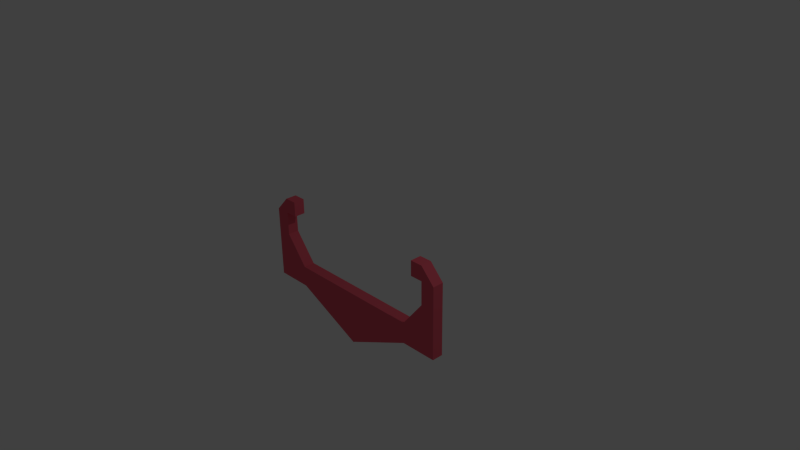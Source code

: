 # Source: CrossBeam.blend  (saved by Blender 2.74.0; exported with 4.5.12 LTS)
import bpy
from mathutils import Matrix  # noqa: F401  (used for matrix-valued properties, if any)

bpy.ops.wm.read_factory_settings(use_empty=True)
scene = bpy.context.scene
scene.name = 'Scene'

# ---- collections
col_collection_1 = bpy.data.collections.new('Collection 1'); scene.collection.children.link(col_collection_1)

# ---- materials (node trees are filled in below, after node groups)
mat_cross_bars = bpy.data.materials.new('Cross-bars')
mat_cross_bars.alpha_threshold = 0.0
mat_cross_bars.use_transparent_shadow = False
mat_cross_bars.diffuse_color = (0.8, 0.1126, 0.162, 1.0)
mat_cross_bars.roughness = 0.5
mat_cross_bars.line_color = (0.0, 0.0, 0.0, 1.0)
mat_rails = bpy.data.materials.new('Rails')
mat_rails.alpha_threshold = 0.0
mat_rails.use_transparent_shadow = False
mat_rails.diffuse_color = (1.0, 1.0, 1.0, 1.0)
mat_rails.roughness = 0.5

# ---- material node trees

# ---- world
world_world = bpy.data.worlds.new('World'); scene.world = world_world
world_world.color = (0.05088, 0.05088, 0.05088)
world_world.use_sun_shadow = False
world_world.sun_shadow_jitter_overblur = 0.0
world_world.cycles.sampling_method = 'MANUAL'
world_world.cycles.sample_map_resolution = 256

# ---- cameras
cam_camera = bpy.data.cameras.new('Camera')
cam_camera.clip_end = 100.0
cam_camera.lens = 35.0
cam_camera.sensor_width = 32.0
cam_camera.sensor_height = 18.0
cam_camera.ortho_scale = 7.314
cam_camera.dof.focus_distance = 0.0
cam_camera.dof.aperture_fstop = 128.0

# ---- lights
light_lamp = bpy.data.lights.new('Lamp', 'POINT')
light_lamp.transmission_factor = 0.0
light_lamp.cutoff_distance = 30.0
light_lamp.energy = 100.0
light_lamp.shadow_buffer_clip_start = 1.001
light_lamp.shadow_soft_size = 0.1
light_lamp.shadow_maximum_resolution = 0.006
light_lamp.use_absolute_resolution = True
light_lamp.cycles.use_multiple_importance_sampling = False

# ---- meshes
me_cube = bpy.data.meshes.new('Cube')
me_cube.from_pydata([(0.9741, -0.07685, -0.6093), (0.9741, -0.07685, -0.3159), (1.482, -0.07685, -0.3159), (1.482, -0.07685, -0.6093), (1.482, -0.07685, 0.07289), (1.286, -0.07685, 0.07289), (1.482, -0.07685, 0.3958), (1.286, -0.07685, 0.6037), (1.112, -0.07685, 0.3958), (1.112, -0.07685, 0.6037), (1.286, -0.07685, 0.3958), (0.9741, 0.07685, -0.3159), (0.9741, 0.07685, -0.6093), (1.482, 0.07685, -0.3159), (1.482, 0.07685, -0.6093), (1.482, 0.07685, 0.07289), (1.286, 0.07685, 0.07289), (1.482, 0.07685, 0.3958), (1.286, 0.07685, 0.6037), (1.112, 0.07685, 0.3958), (1.112, 0.07685, 0.6037), (1.286, 0.07685, 0.3958), (0.0, -0.07685, -0.3159), (-0.9741, -0.07685, -0.3159), (0.0, -0.07685, -1.064), (-0.9741, -0.07685, -0.6093), (0.0, 0.07685, -0.3159), (-1.482, -0.07685, -0.3159), (-1.482, -0.07685, -0.6093), (-1.482, -0.07685, 0.07289), (-1.286, -0.07685, 0.07289), (-1.482, -0.07685, 0.3958), (-1.286, -0.07685, 0.6037), (-1.112, -0.07685, 0.3958), (-1.112, -0.07685, 0.6037), (-1.286, -0.07685, 0.3958), (-0.9741, 0.07685, -0.3159), (0.0, 0.07685, -1.064), (-0.9741, 0.07685, -0.6093), (-1.482, 0.07685, -0.3159), (-1.482, 0.07685, -0.6093), (-1.482, 0.07685, 0.07289), (-1.286, 0.07685, 0.07289), (-1.482, 0.07685, 0.3958), (-1.286, 0.07685, 0.6037), (-1.112, 0.07685, 0.3958), (-1.112, 0.07685, 0.6037), (-1.286, 0.07685, 0.3958)], [], [(35, 47, 45, 33), (34, 46, 44, 32), (43, 44, 46, 45, 47, 42, 41), (41, 42, 36, 39), (38, 40, 39, 36), (38, 36, 26, 37), (31, 29, 30, 35, 33, 34, 32), (29, 27, 23, 30), (25, 23, 27, 28), (25, 24, 22, 23), (0, 24, 37, 12), (22, 1, 11, 26), (2, 3, 14, 13), (3, 0, 12, 14), (4, 2, 13, 15), (1, 5, 16, 11), (7, 6, 17, 18), (6, 4, 15, 17), (5, 10, 21, 16), (8, 9, 20, 19), (25, 38, 37, 24), (10, 8, 19, 21), (22, 26, 36, 23), (9, 7, 18, 20), (24, 37, 26, 22), (17, 15, 16, 21, 19, 20, 18), (27, 39, 40, 28), (15, 13, 11, 16), (28, 40, 38, 25), (12, 11, 13, 14), (29, 41, 39, 27), (12, 37, 26, 11), (23, 36, 42, 30), (6, 7, 9, 8, 10, 5, 4), (32, 44, 43, 31), (4, 5, 1, 2), (31, 43, 41, 29), (0, 3, 2, 1), (30, 42, 47, 35), (0, 1, 22, 24), (33, 45, 46, 34)])
me_cube.materials.append(mat_cross_bars)
me_cube.materials.append(mat_rails)
me_cube.use_remesh_preserve_volume = False
me_cube.use_remesh_preserve_attributes = False
me_cube.use_mirror_vertex_groups = False
me_cube.update()

# ---- objects
ob_cross = bpy.data.objects.new('Cross', me_cube)
ob_lamp = bpy.data.objects.new('Lamp', light_lamp)
ob_camera = bpy.data.objects.new('Camera', cam_camera)

# ---- transforms, parenting, visibility, modifiers, constraints
ob_cross.location = (-0.04775, -0.282, -0.1411)
ob_cross.lock_rotations_4d = False
ob_cross.empty_display_type = 'ARROWS'
ob_cross.lineart.crease_threshold = 0.0
_vg = ob_cross.vertex_groups.new(name='Group')
ob_lamp.location = (4.076, 1.005, 5.904)
ob_lamp.rotation_euler = (0.6503, 0.05522, 1.866)
ob_lamp.lock_rotations_4d = False
ob_lamp.empty_display_type = 'ARROWS'
ob_lamp.color = (0.0, 0.0, 0.0, 0.0)
ob_lamp.lineart.crease_threshold = 0.0
ob_camera.location = (7.481, -6.508, 5.344)
ob_camera.rotation_euler = (1.109, 0.01082, 0.8149)
ob_camera.lock_rotations_4d = False
ob_camera.empty_display_type = 'ARROWS'
ob_camera.color = (0.0, 0.0, 0.0, 0.0)
ob_camera.display_type = 'WIRE'
ob_camera.lineart.crease_threshold = 0.0

# ---- collection membership
col_collection_1.objects.link(ob_cross)
col_collection_1.objects.link(ob_lamp)
col_collection_1.objects.link(ob_camera)

# ---- scene / render settings (as saved in the file)
scene.camera = ob_camera
scene.frame_start = 1; scene.frame_end = 250; scene.frame_set(1)
scene.render.engine = 'BLENDER_EEVEE_NEXT'
scene.render.resolution_percentage = 50
scene.render.dither_intensity = 0.0
scene.cycles.use_denoising = False
scene.cycles.samples = 10
scene.cycles.sampling_pattern = 'TABULATED_SOBOL'
scene.cycles.light_sampling_threshold = 0.0
scene.cycles.use_adaptive_sampling = False
scene.cycles.use_light_tree = False
scene.cycles.blur_glossy = 0.0
scene.cycles.pixel_filter_type = 'GAUSSIAN'
scene.cycles.sample_clamp_indirect = 0.0
scene.view_settings.view_transform = 'Standard'
bpy.context.view_layer.update()
